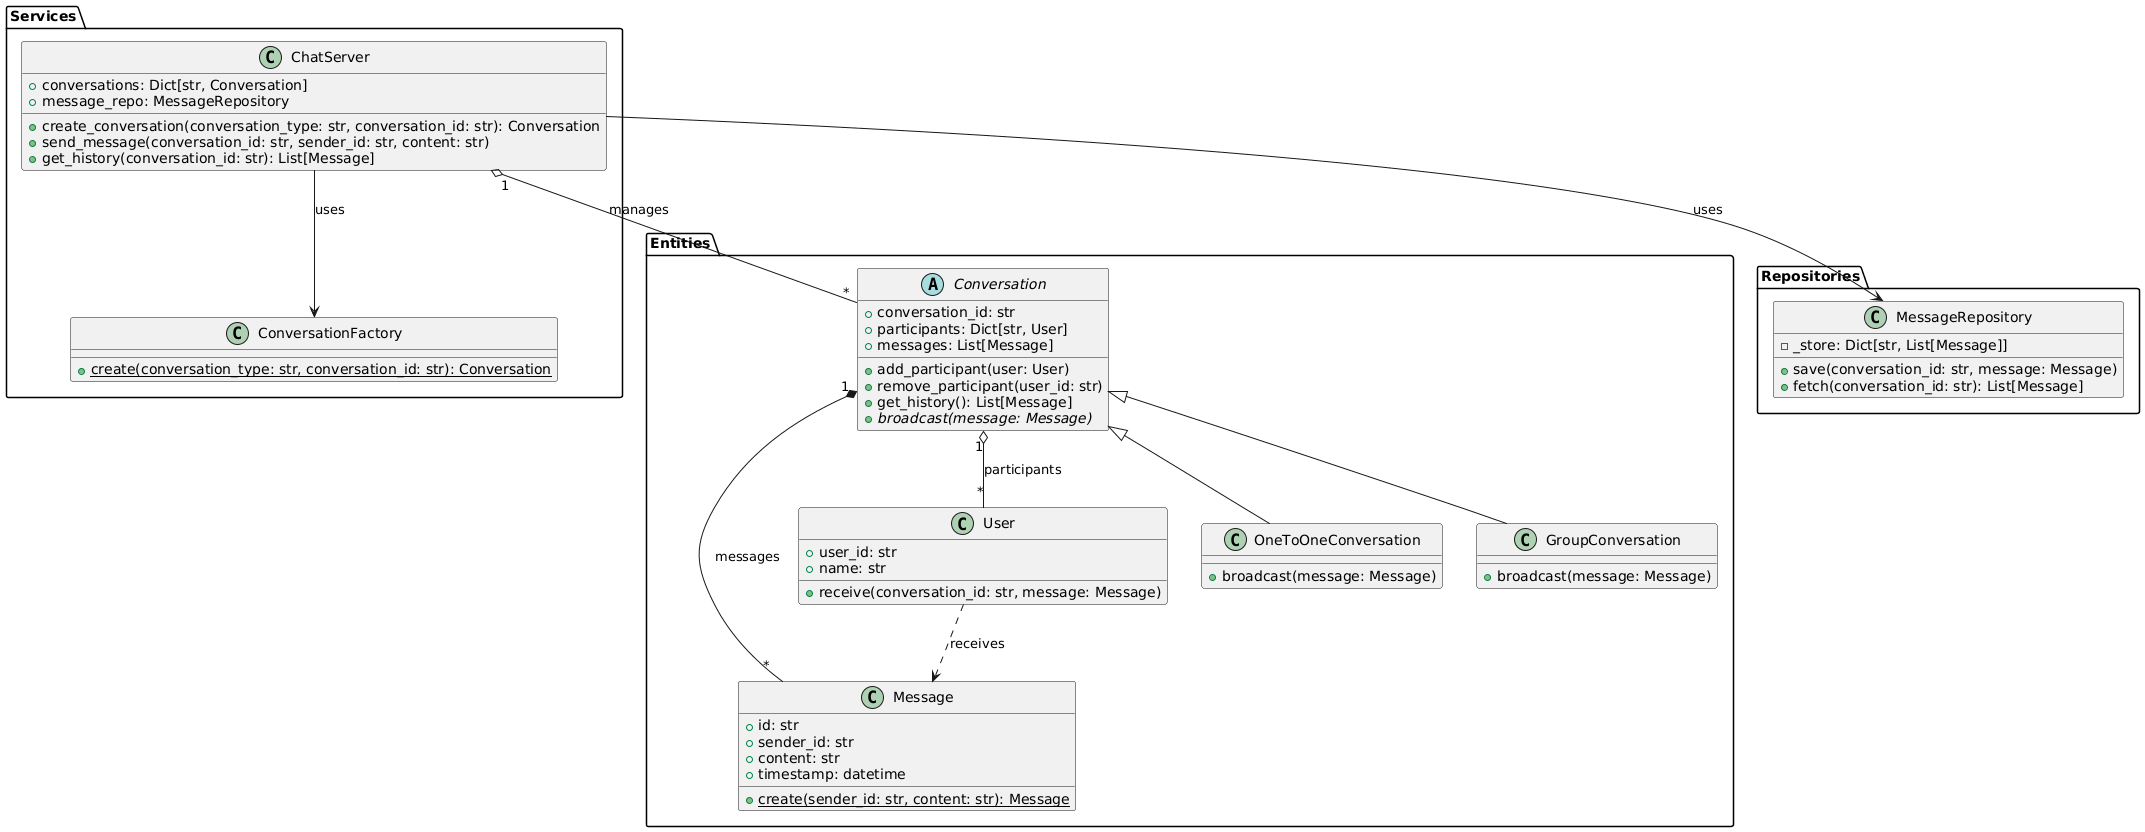

The diagram above was rendered by PlantUML. Its source (embedded in the PNG):
@startuml
package "Entities" {
    class Message {
        +id: str
        +sender_id: str
        +content: str
        +timestamp: datetime
        +{static} create(sender_id: str, content: str): Message
    }

    class User {
        +user_id: str
        +name: str
        +receive(conversation_id: str, message: Message)
    }

    abstract class Conversation {
        +conversation_id: str
        +participants: Dict[str, User]
        +messages: List[Message]
        +add_participant(user: User)
        +remove_participant(user_id: str)
        +get_history(): List[Message]
        +{abstract} broadcast(message: Message)
    }

    class OneToOneConversation {
        +broadcast(message: Message)
    }

    class GroupConversation {
        +broadcast(message: Message)
    }
}

package "Repositories" {
    class MessageRepository {
        -_store: Dict[str, List[Message]]
        +save(conversation_id: str, message: Message)
        +fetch(conversation_id: str): List[Message]
    }
}

package "Services" {
    class ConversationFactory {
        +{static} create(conversation_type: str, conversation_id: str): Conversation
    }

    class ChatServer {
        +conversations: Dict[str, Conversation]
        +message_repo: MessageRepository
        +create_conversation(conversation_type: str, conversation_id: str): Conversation
        +send_message(conversation_id: str, sender_id: str, content: str)
        +get_history(conversation_id: str): List[Message]
    }
}

' Relationships
Conversation <|-- OneToOneConversation
Conversation <|-- GroupConversation

Conversation "1" o-- "*" User : participants
Conversation "1" *-- "*" Message : messages

ChatServer --> ConversationFactory : uses
ChatServer --> MessageRepository : uses
ChatServer "1" o-- "*" Conversation : manages

User ..> Message : receives
@enduml